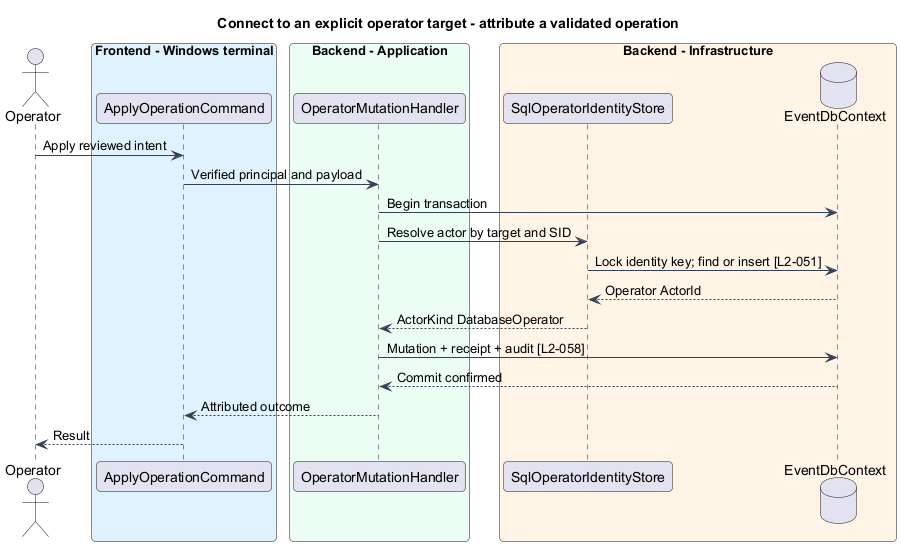

The diagram above was rendered by PlantUML. Its source (embedded in the PNG):
@startuml
skinparam backgroundColor #FFFFFF
skinparam shadowing false
skinparam roundcorner 8
skinparam defaultFontName Arial
skinparam ArrowColor #344054
skinparam class {
 BorderColor #344054
 FontColor #101828
 BackgroundColor #F9FAFB
}
title Connect to an explicit operator target - attribute a validated operation
actor Operator as op
box "Frontend - Windows terminal" #E0F2FE
participant "ApplyOperationCommand" as cli
end box
box "Backend - Application" #ECFDF3
participant OperatorMutationHandler as handler
end box
box "Backend - Infrastructure" #FFF4E5
participant SqlOperatorIdentityStore as ids
database EventDbContext as db
end box
op -> cli : Apply reviewed intent
cli -> handler : Verified principal and payload
handler -> db : Begin transaction
handler -> ids : Resolve actor by target and SID
ids -> db : Lock identity key; find or insert [L2-051]
db --> ids : Operator ActorId
ids --> handler : ActorKind DatabaseOperator
handler -> db : Mutation + receipt + audit [L2-058]
db --> handler : Commit confirmed
handler --> cli : Attributed outcome
cli --> op : Result
@enduml